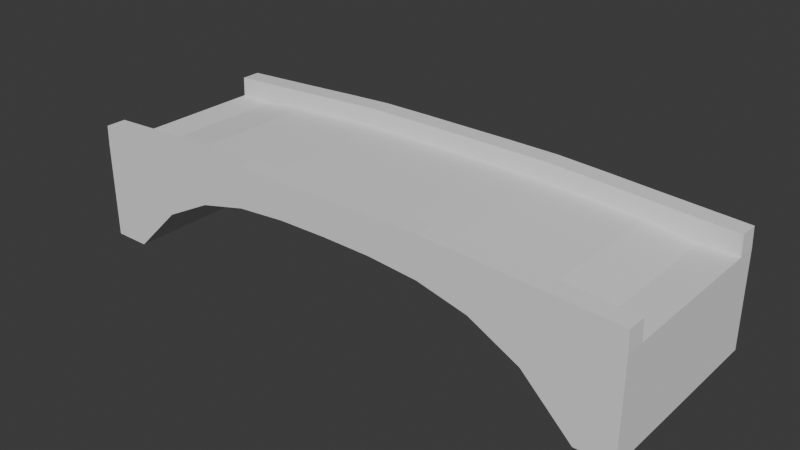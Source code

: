 # Source: bridge.blend  (saved by Blender 4.1.24; exported with 4.5.12 LTS)
import bpy
from mathutils import Matrix  # noqa: F401  (used for matrix-valued properties, if any)

bpy.ops.wm.read_factory_settings(use_empty=True)
scene = bpy.context.scene
scene.name = 'Scene'

# ---- world
world_world = bpy.data.worlds.new('World'); scene.world = world_world
world_world.use_nodes = True; world_world.node_tree.nodes.clear()
_N = world_world.node_tree.nodes; _L = world_world.node_tree.links
n0 = _N.new('ShaderNodeOutputWorld'); n0.name = 'World Output'; n0.location = (300, 300)
n1 = _N.new('ShaderNodeBackground'); n1.name = 'Background'; n1.location = (10, 300)
n1.inputs[0].default_value = (0.05088, 0.05088, 0.05088, 1.0)
_L.new(n1.outputs[0], n0.inputs[0])
n0.is_active_output = True
world_world.color = (0.05088, 0.05088, 0.05088)
world_world.use_sun_shadow = False
world_world.sun_shadow_jitter_overblur = 0.0

# ---- meshes
me_cube_007 = bpy.data.meshes.new('Cube.007')
me_cube_007.from_pydata([(0.0, -0.1, -0.03536), (0.0, -0.1, 0.0007025), (0.0, 0.1, -0.03536), (0.0, 0.1, 0.0007025), (0.2281, -0.1, -0.1278), (0.2281, -0.1, -0.007857), (0.2281, 0.1, -0.1278), (0.2281, 0.1, -0.007857), (0.1825, 0.1, -0.07871), (0.1368, 0.1, -0.05274), (0.09123, 0.1, -0.0405), (0.04562, 0.1, -0.03618), (0.04562, 0.1, 0.0007025), (0.09123, 0.1, 0.0003601), (0.1368, 0.1, -0.002208), (0.1825, 0.1, -0.005118), (0.04562, -0.1, -0.03618), (0.09123, -0.1, -0.0405), (0.1368, -0.1, -0.05274), (0.1825, -0.1, -0.07871), (0.1825, -0.1, -0.005118), (0.1368, -0.1, -0.002208), (0.09123, -0.1, 0.0003601), (0.04562, -0.1, 0.0007025), (0.0, 0.0799, -0.03536), (0.0, -0.0799, -0.03536), (0.0, -0.0799, 0.0007025), (0.0, 0.0799, 0.0007025), (0.2281, -0.0799, -0.1278), (0.2281, 0.0799, -0.1278), (0.2281, 0.0799, -0.007857), (0.2281, -0.0799, -0.007857), (0.1825, 0.0799, -0.005118), (0.1825, -0.0799, -0.005118), (0.1368, 0.0799, -0.002208), (0.1368, -0.0799, -0.002208), (0.09123, 0.0799, 0.0003601), (0.09123, -0.0799, 0.0003601), (0.04562, 0.0799, 0.0007025), (0.04562, -0.0799, 0.0007025), (0.04562, 0.0799, -0.03618), (0.04562, -0.0799, -0.03618), (0.09123, 0.0799, -0.0405), (0.09123, -0.0799, -0.0405), (0.1368, 0.0799, -0.05274), (0.1368, -0.0799, -0.05274), (0.1825, 0.0799, -0.07871), (0.1825, -0.0799, -0.07871), (0.0, -0.1, -0.01282), (0.0, 0.1, -0.01282), (0.2281, 0.1, -0.0301), (0.2281, -0.1, -0.0301), (0.1825, -0.1, -0.02056), (0.1368, -0.1, -0.01633), (0.09123, -0.1, -0.01356), (0.04562, -0.1, -0.01302), (0.04562, 0.1, -0.01302), (0.09123, 0.1, -0.01356), (0.1368, 0.1, -0.01633), (0.1825, 0.1, -0.02056), (0.2281, 0.0799, -0.0301), (0.2281, -0.0799, -0.0301), (0.0, -0.0799, -0.01778), (0.0, 0.0799, -0.01778), (0.1825, 0.0799, -0.02394), (0.1825, -0.0799, -0.02394), (0.1368, 0.0799, -0.02123), (0.1368, -0.0799, -0.02123), (0.09123, 0.0799, -0.01876), (0.09123, -0.0799, -0.01876), (0.04562, 0.0799, -0.01778), (0.04562, -0.0799, -0.01778), (0.2617, -0.1, -0.1278), (0.261, -0.1, -0.009829), (0.2617, 0.1, -0.1278), (0.261, 0.1, -0.009829), (0.2617, -0.0799, -0.1278), (0.2617, 0.0799, -0.1278), (0.261, 0.0799, -0.009829), (0.261, -0.0799, -0.009829), (0.2617, 0.1, -0.0301), (0.2617, -0.1, -0.0301), (0.2617, 0.0799, -0.0301), (0.2617, -0.0799, -0.0301)], [], [(59, 15, 7, 50), (50, 7, 75, 80), (55, 23, 1, 48), (47, 28, 4, 19), (39, 26, 1, 23), (31, 33, 20, 5), (33, 35, 21, 20), (35, 37, 22, 21), (37, 39, 23, 22), (25, 41, 16, 0), (41, 43, 17, 16), (43, 45, 18, 17), (45, 47, 19, 18), (51, 5, 20, 52), (52, 20, 21, 53), (53, 21, 22, 54), (54, 22, 23, 55), (49, 3, 12, 56), (56, 12, 13, 57), (57, 13, 14, 58), (58, 14, 15, 59), (9, 8, 46, 44), (44, 46, 47, 45), (10, 9, 44, 42), (42, 44, 45, 43), (11, 10, 42, 40), (40, 42, 43, 41), (2, 11, 40, 24), (24, 40, 41, 25), (13, 12, 38, 36), (30, 32, 64, 60), (14, 13, 36, 34), (15, 14, 34, 32), (26, 39, 71, 62), (7, 15, 32, 30), (34, 36, 68, 66), (12, 3, 27, 38), (35, 33, 65, 67), (8, 6, 29, 46), (46, 29, 28, 47), (6, 50, 80, 74), (68, 70, 71, 69), (7, 30, 78, 75), (30, 60, 82, 78), (9, 58, 59, 8), (10, 57, 58, 9), (11, 56, 57, 10), (2, 49, 56, 11), (17, 54, 55, 16), (18, 53, 54, 17), (19, 52, 53, 18), (4, 51, 52, 19), (16, 55, 48, 0), (51, 4, 72, 81), (8, 59, 50, 6), (66, 68, 69, 67), (64, 66, 67, 65), (60, 64, 65, 61), (70, 63, 62, 71), (37, 35, 67, 69), (36, 38, 70, 68), (33, 31, 61, 65), (32, 34, 66, 64), (39, 37, 69, 71), (38, 27, 63, 70), (83, 79, 73, 81), (80, 75, 78, 82), (77, 82, 83, 76), (74, 80, 82, 77), (76, 83, 81, 72), (61, 31, 79, 83), (29, 6, 74, 77), (5, 51, 81, 73), (4, 28, 76, 72), (60, 61, 83, 82), (31, 5, 73, 79), (28, 29, 77, 76)])
_uv = me_cube_007.uv_layers.new(name='UVMap')
_uv.uv.foreach_set('vector', [0.5647, 0.45, 0.625, 0.45, 0.625, 0.5, 0.5647, 0.5, 0.5647, 0.5, 0.625, 0.5, 0.625, 0.5, 0.5647, 0.5, 0.5647, 0.95, 0.625, 0.95, 0.625, 1.0, 0.5647, 1.0, 0.325, 0.6667, 0.375, 0.6667, 0.375, 0.75, 0.325, 0.75, 0.825, 0.6667, 0.875, 0.6667, 0.875, 0.75, 0.825, 0.75, 0.625, 0.6667, 0.675, 0.6667, 0.675, 0.75, 0.625, 0.75, 0.675, 0.6667, 0.725, 0.6667, 0.725, 0.75, 0.675, 0.75, 0.725, 0.6667, 0.775, 0.6667, 0.775, 0.75, 0.725, 0.75, 0.775, 0.6667, 0.825, 0.6667, 0.825, 0.75, 0.775, 0.75, 0.125, 0.6667, 0.175, 0.6667, 0.175, 0.75, 0.125, 0.75, 0.175, 0.6667, 0.225, 0.6667, 0.225, 0.75, 0.175, 0.75, 0.225, 0.6667, 0.275, 0.6667, 0.275, 0.75, 0.225, 0.75, 0.275, 0.6667, 0.325, 0.6667, 0.325, 0.75, 0.275, 0.75, 0.5647, 0.75, 0.625, 0.75, 0.625, 0.8, 0.5647, 0.8, 0.5647, 0.8, 0.625, 0.8, 0.625, 0.85, 0.5647, 0.85, 0.5647, 0.85, 0.625, 0.85, 0.625, 0.9, 0.5647, 0.9, 0.5647, 0.9, 0.625, 0.9, 0.625, 0.95, 0.5647, 0.95, 0.5647, 0.25, 0.625, 0.25, 0.625, 0.3, 0.5647, 0.3, 0.5647, 0.3, 0.625, 0.3, 0.625, 0.35, 0.5647, 0.35, 0.5647, 0.35, 0.625, 0.35, 0.625, 0.4, 0.5647, 0.4, 0.5647, 0.4, 0.625, 0.4, 0.625, 0.45, 0.5647, 0.45, 0.275, 0.5, 0.325, 0.5, 0.325, 0.5833, 0.275, 0.5833, 0.275, 0.5833, 0.325, 0.5833, 0.325, 0.6667, 0.275, 0.6667, 0.225, 0.5, 0.275, 0.5, 0.275, 0.5833, 0.225, 0.5833, 0.225, 0.5833, 0.275, 0.5833, 0.275, 0.6667, 0.225, 0.6667, 0.175, 0.5, 0.225, 0.5, 0.225, 0.5833, 0.175, 0.5833, 0.175, 0.5833, 0.225, 0.5833, 0.225, 0.6667, 0.175, 0.6667, 0.125, 0.5, 0.175, 0.5, 0.175, 0.5833, 0.125, 0.5833, 0.125, 0.5833, 0.175, 0.5833, 0.175, 0.6667, 0.125, 0.6667, 0.775, 0.5, 0.825, 0.5, 0.825, 0.5833, 0.775, 0.5833, 0.625, 0.5833, 0.675, 0.5833, 0.675, 0.5833, 0.625, 0.5833, 0.725, 0.5, 0.775, 0.5, 0.775, 0.5833, 0.725, 0.5833, 0.675, 0.5, 0.725, 0.5, 0.725, 0.5833, 0.675, 0.5833, 0.875, 0.6667, 0.825, 0.6667, 0.825, 0.6667, 0.875, 0.6667, 0.625, 0.5, 0.675, 0.5, 0.675, 0.5833, 0.625, 0.5833, 0.725, 0.5833, 0.775, 0.5833, 0.775, 0.5833, 0.725, 0.5833, 0.825, 0.5, 0.875, 0.5, 0.875, 0.5833, 0.825, 0.5833, 0.725, 0.6667, 0.675, 0.6667, 0.675, 0.6667, 0.725, 0.6667, 0.325, 0.5, 0.375, 0.5, 0.375, 0.5833, 0.325, 0.5833, 0.325, 0.5833, 0.375, 0.5833, 0.375, 0.6667, 0.325, 0.6667, 0.375, 0.5, 0.5647, 0.5, 0.5647, 0.5, 0.375, 0.5, 0.775, 0.5833, 0.825, 0.5833, 0.825, 0.6667, 0.775, 0.6667, 0.625, 0.5, 0.625, 0.5833, 0.625, 0.5833, 0.625, 0.5, 0.625, 0.5833, 0.625, 0.5833, 0.625, 0.5833, 0.625, 0.5833, 0.375, 0.4, 0.5647, 0.4, 0.5647, 0.45, 0.375, 0.45, 0.375, 0.35, 0.5647, 0.35, 0.5647, 0.4, 0.375, 0.4, 0.375, 0.3, 0.5647, 0.3, 0.5647, 0.35, 0.375, 0.35, 0.375, 0.25, 0.5647, 0.25, 0.5647, 0.3, 0.375, 0.3, 0.375, 0.9, 0.5647, 0.9, 0.5647, 0.95, 0.375, 0.95, 0.375, 0.85, 0.5647, 0.85, 0.5647, 0.9, 0.375, 0.9, 0.375, 0.8, 0.5647, 0.8, 0.5647, 0.85, 0.375, 0.85, 0.375, 0.75, 0.5647, 0.75, 0.5647, 0.8, 0.375, 0.8, 0.375, 0.95, 0.5647, 0.95, 0.5647, 1.0, 0.375, 1.0, 0.5647, 0.75, 0.375, 0.75, 0.375, 0.75, 0.5647, 0.75, 0.375, 0.45, 0.5647, 0.45, 0.5647, 0.5, 0.375, 0.5, 0.725, 0.5833, 0.775, 0.5833, 0.775, 0.6667, 0.725, 0.6667, 0.675, 0.5833, 0.725, 0.5833, 0.725, 0.6667, 0.675, 0.6667, 0.625, 0.5833, 0.675, 0.5833, 0.675, 0.6667, 0.625, 0.6667, 0.825, 0.5833, 0.875, 0.5833, 0.875, 0.6667, 0.825, 0.6667, 0.775, 0.6667, 0.725, 0.6667, 0.725, 0.6667, 0.775, 0.6667, 0.775, 0.5833, 0.825, 0.5833, 0.825, 0.5833, 0.775, 0.5833, 0.675, 0.6667, 0.625, 0.6667, 0.625, 0.6667, 0.675, 0.6667, 0.675, 0.5833, 0.725, 0.5833, 0.725, 0.5833, 0.675, 0.5833, 0.825, 0.6667, 0.775, 0.6667, 0.775, 0.6667, 0.825, 0.6667, 0.825, 0.5833, 0.875, 0.5833, 0.875, 0.5833, 0.825, 0.5833, 0.5647, 0.6667, 0.625, 0.6667, 0.625, 0.75, 0.5647, 0.75, 0.5647, 0.5, 0.625, 0.5, 0.625, 0.5833, 0.5647, 0.5833, 0.375, 0.5833, 0.5647, 0.5833, 0.5647, 0.6667, 0.375, 0.6667, 0.375, 0.5, 0.5647, 0.5, 0.5647, 0.5833, 0.375, 0.5833, 0.375, 0.6667, 0.5647, 0.6667, 0.5647, 0.75, 0.375, 0.75, 0.625, 0.6667, 0.625, 0.6667, 0.625, 0.6667, 0.625, 0.6667, 0.375, 0.5833, 0.375, 0.5, 0.375, 0.5, 0.375, 0.5833, 0.625, 0.75, 0.5647, 0.75, 0.5647, 0.75, 0.625, 0.75, 0.375, 0.75, 0.375, 0.6667, 0.375, 0.6667, 0.375, 0.75, 0.625, 0.5833, 0.625, 0.6667, 0.625, 0.6667, 0.625, 0.5833, 0.625, 0.6667, 0.625, 0.75, 0.625, 0.75, 0.625, 0.6667, 0.375, 0.6667, 0.375, 0.5833, 0.375, 0.5833, 0.375, 0.6667])
me_cube_007.update()

# ---- objects
ob_bridge = bpy.data.objects.new('Bridge', me_cube_007)

# ---- transforms, parenting, visibility, modifiers, constraints
ob_bridge.location = (0.0, 0.0, 0.0)
ob_bridge.scale = (1.096, 1.0, 1.0)
_m = ob_bridge.modifiers.new('Mirror', 'MIRROR')
_m.use_clip = True

# ---- collection membership
scene.collection.objects.link(ob_bridge)

# ---- scene / render settings (as saved in the file)
scene.frame_start = 1; scene.frame_end = 250; scene.frame_set(1)
scene.render.engine = 'BLENDER_EEVEE_NEXT'
scene.cycles.sampling_pattern = 'TABULATED_SOBOL'
scene.eevee.ray_tracing_options.trace_max_roughness = 0.0
bpy.context.view_layer.update()

# ---- added for rendering (the .blend has no active camera and no usable light): camera, sun
cam_auto = bpy.data.cameras.new('AutoCamera')
cam_auto.lens = 50.0
cam_auto.sensor_width = 36.0
cam_auto.clip_end = 1000.0
ob_auto_camera = bpy.data.objects.new('AutoCamera', cam_auto)
scene.collection.objects.link(ob_auto_camera)
ob_auto_camera.location = (0.57449, -0.689388, 0.39604)
ob_auto_camera.rotation_euler = (1.09748, -7.21219e-08, 0.694738)
scene.camera = ob_auto_camera
light_auto_sun = bpy.data.lights.new('AutoSun', 'SUN')
light_auto_sun.energy = 3.0
light_auto_sun.angle = 0.0523599
ob_auto_sun = bpy.data.objects.new('AutoSun', light_auto_sun)
scene.collection.objects.link(ob_auto_sun)
ob_auto_sun.rotation_euler = (0.872665, 0.174533, 0.523599)
bpy.context.view_layer.update()
